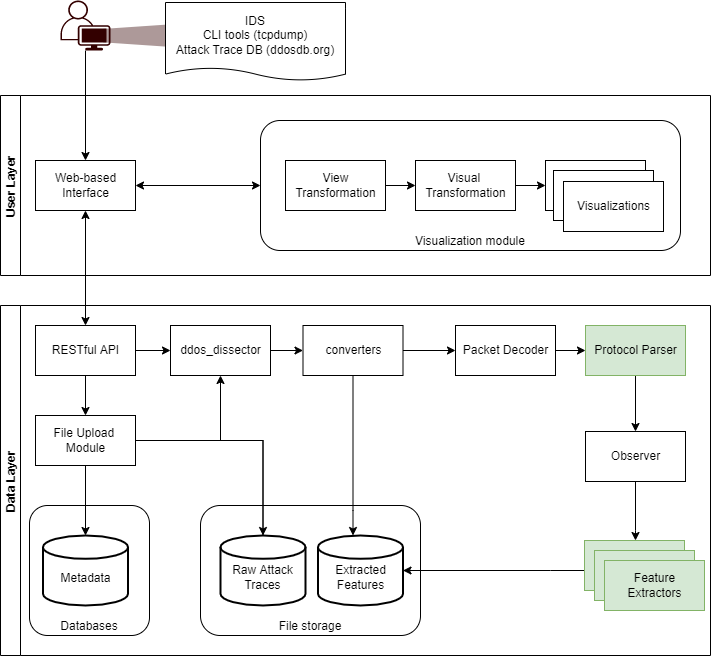

The diagram above was exported from draw.io. Its source (the exported page's mxGraphModel, read from the mxfile embedded in the PNG):
<mxGraphModel dx="1422" dy="-306" grid="1" gridSize="10" guides="1" tooltips="1" connect="1" arrows="1" fold="1" page="1" pageScale="1" pageWidth="850" pageHeight="1100" math="0" shadow="0">
  <root>
    <mxCell id="0" />
    <mxCell id="1" parent="0" />
    <mxCell id="2" value="Data Layer" style="swimlane;startSize=20;horizontal=0;" parent="1" vertex="1">
      <mxGeometry x="450" y="1415" width="710" height="350" as="geometry" />
    </mxCell>
    <mxCell id="3" value="File storage" style="rounded=1;whiteSpace=wrap;html=1;align=center;verticalAlign=bottom;" parent="2" vertex="1">
      <mxGeometry x="200" y="200" width="220" height="130" as="geometry" />
    </mxCell>
    <mxCell id="4" style="edgeStyle=orthogonalEdgeStyle;rounded=0;orthogonalLoop=1;jettySize=auto;html=1;" parent="2" source="5" target="15" edge="1">
      <mxGeometry relative="1" as="geometry" />
    </mxCell>
    <mxCell id="5" value="&lt;div&gt;File Upload &lt;br&gt;&lt;/div&gt;&lt;div&gt;Module&lt;/div&gt;" style="html=1;dashed=0;whitespace=wrap;" parent="2" vertex="1">
      <mxGeometry x="35" y="110" width="100" height="50" as="geometry" />
    </mxCell>
    <mxCell id="6" style="edgeStyle=orthogonalEdgeStyle;rounded=0;orthogonalLoop=1;jettySize=auto;html=1;" parent="2" source="7" target="12" edge="1">
      <mxGeometry relative="1" as="geometry" />
    </mxCell>
    <mxCell id="7" value="Packet Decoder" style="html=1;dashed=0;whitespace=wrap;" parent="2" vertex="1">
      <mxGeometry x="455" y="20" width="100" height="50" as="geometry" />
    </mxCell>
    <mxCell id="8" style="edgeStyle=orthogonalEdgeStyle;rounded=0;orthogonalLoop=1;jettySize=auto;html=1;" parent="2" source="10" target="5" edge="1">
      <mxGeometry relative="1" as="geometry" />
    </mxCell>
    <mxCell id="9" style="edgeStyle=orthogonalEdgeStyle;rounded=0;orthogonalLoop=1;jettySize=auto;html=1;" parent="2" source="23" target="7" edge="1">
      <mxGeometry relative="1" as="geometry" />
    </mxCell>
    <mxCell id="10" value="RESTful API" style="html=1;dashed=0;whitespace=wrap;" parent="2" vertex="1">
      <mxGeometry x="35" y="20" width="100" height="50" as="geometry" />
    </mxCell>
    <mxCell id="11" style="edgeStyle=orthogonalEdgeStyle;rounded=0;orthogonalLoop=1;jettySize=auto;html=1;" parent="2" source="12" target="13" edge="1">
      <mxGeometry relative="1" as="geometry" />
    </mxCell>
    <mxCell id="12" value="Protocol Parser" style="html=1;dashed=0;whitespace=wrap;fillColor=#d5e8d4;strokeColor=#82b366;" parent="2" vertex="1">
      <mxGeometry x="585" y="20" width="100" height="50" as="geometry" />
    </mxCell>
    <mxCell id="13" value="Observer" style="html=1;dashed=0;whitespace=wrap;" parent="2" vertex="1">
      <mxGeometry x="585" y="126" width="100" height="50" as="geometry" />
    </mxCell>
    <mxCell id="14" value="&lt;div align=&quot;center&quot;&gt;Databases&lt;/div&gt;" style="rounded=1;whiteSpace=wrap;html=1;align=center;verticalAlign=bottom;" parent="2" vertex="1">
      <mxGeometry x="29" y="200" width="120" height="130" as="geometry" />
    </mxCell>
    <mxCell id="15" value="&lt;br&gt;&lt;div&gt;Raw Attack Traces&lt;br&gt;&lt;/div&gt;" style="strokeWidth=2;html=1;shape=mxgraph.flowchart.database;whiteSpace=wrap;" parent="2" vertex="1">
      <mxGeometry x="220" y="230" width="85" height="70" as="geometry" />
    </mxCell>
    <mxCell id="16" value="&lt;div&gt;&lt;br&gt;&lt;/div&gt;&lt;div&gt;Extracted Features&lt;/div&gt;" style="strokeWidth=2;html=1;shape=mxgraph.flowchart.database;whiteSpace=wrap;" parent="2" vertex="1">
      <mxGeometry x="317.5" y="230" width="85" height="70" as="geometry" />
    </mxCell>
    <mxCell id="17" style="edgeStyle=orthogonalEdgeStyle;rounded=0;orthogonalLoop=1;jettySize=auto;html=1;" parent="2" source="15" target="20" edge="1">
      <mxGeometry relative="1" as="geometry">
        <Array as="points">
          <mxPoint x="262" y="135" />
          <mxPoint x="220" y="135" />
        </Array>
      </mxGeometry>
    </mxCell>
    <mxCell id="18" value="&lt;br&gt;&lt;div&gt;Metadata&lt;/div&gt;" style="strokeWidth=2;html=1;shape=mxgraph.flowchart.database;whiteSpace=wrap;" parent="2" vertex="1">
      <mxGeometry x="42.5" y="230" width="85" height="70" as="geometry" />
    </mxCell>
    <mxCell id="19" style="edgeStyle=orthogonalEdgeStyle;rounded=0;orthogonalLoop=1;jettySize=auto;html=1;" parent="2" source="5" target="18" edge="1">
      <mxGeometry relative="1" as="geometry">
        <mxPoint x="85" y="160" as="sourcePoint" />
        <mxPoint x="85" y="550" as="targetPoint" />
      </mxGeometry>
    </mxCell>
    <mxCell id="20" value="ddos_dissector" style="html=1;dashed=0;whitespace=wrap;" parent="2" vertex="1">
      <mxGeometry x="170" y="20" width="100" height="50" as="geometry" />
    </mxCell>
    <mxCell id="21" style="edgeStyle=orthogonalEdgeStyle;rounded=0;orthogonalLoop=1;jettySize=auto;html=1;" parent="2" source="10" target="20" edge="1">
      <mxGeometry relative="1" as="geometry">
        <mxPoint x="744.9999999999995" y="1460" as="sourcePoint" />
        <mxPoint x="975" y="1460" as="targetPoint" />
      </mxGeometry>
    </mxCell>
    <mxCell id="22" style="edgeStyle=orthogonalEdgeStyle;rounded=0;orthogonalLoop=1;jettySize=auto;html=1;" parent="2" source="23" target="16" edge="1">
      <mxGeometry relative="1" as="geometry">
        <Array as="points">
          <mxPoint x="352" y="205" />
          <mxPoint x="352" y="205" />
        </Array>
      </mxGeometry>
    </mxCell>
    <mxCell id="23" value="converters" style="html=1;dashed=0;whitespace=wrap;" parent="2" vertex="1">
      <mxGeometry x="302.5" y="20" width="100" height="50" as="geometry" />
    </mxCell>
    <mxCell id="24" style="edgeStyle=orthogonalEdgeStyle;rounded=0;orthogonalLoop=1;jettySize=auto;html=1;" parent="2" source="20" target="23" edge="1">
      <mxGeometry relative="1" as="geometry">
        <mxPoint x="880" y="1460" as="sourcePoint" />
        <mxPoint x="1065" y="1460" as="targetPoint" />
      </mxGeometry>
    </mxCell>
    <mxCell id="25" style="edgeStyle=orthogonalEdgeStyle;rounded=0;orthogonalLoop=1;jettySize=auto;html=1;" parent="2" source="27" target="16" edge="1">
      <mxGeometry relative="1" as="geometry">
        <Array as="points">
          <mxPoint x="550" y="265" />
          <mxPoint x="550" y="265" />
        </Array>
      </mxGeometry>
    </mxCell>
    <mxCell id="26" style="edgeStyle=orthogonalEdgeStyle;rounded=0;orthogonalLoop=1;jettySize=auto;html=1;startArrow=classic;startFill=1;endArrow=none;endFill=0;" parent="2" source="27" target="13" edge="1">
      <mxGeometry relative="1" as="geometry">
        <Array as="points">
          <mxPoint x="635" y="225" />
          <mxPoint x="635" y="225" />
        </Array>
      </mxGeometry>
    </mxCell>
    <mxCell id="27" value="Observer" style="html=1;dashed=0;whitespace=wrap;fillColor=#d5e8d4;strokeColor=#82b366;" parent="2" vertex="1">
      <mxGeometry x="584" y="235" width="100" height="50" as="geometry" />
    </mxCell>
    <mxCell id="28" value="Observer" style="html=1;dashed=0;whitespace=wrap;fillColor=#d5e8d4;strokeColor=#82b366;" parent="2" vertex="1">
      <mxGeometry x="594" y="245" width="100" height="50" as="geometry" />
    </mxCell>
    <mxCell id="29" value="&lt;div&gt;Feature&lt;/div&gt;&lt;div&gt;Extractors&lt;/div&gt;" style="html=1;dashed=0;whitespace=wrap;fillColor=#d5e8d4;strokeColor=#82b366;" parent="2" vertex="1">
      <mxGeometry x="604" y="255" width="100" height="50" as="geometry" />
    </mxCell>
    <mxCell id="31" value="" style="shape=trapezoid;perimeter=trapezoidPerimeter;whiteSpace=wrap;html=1;rotation=-90;fillColor=#330000;opacity=40;gradientColor=none;strokeColor=none;" parent="1" vertex="1">
      <mxGeometry x="575" y="1112" width="22.5" height="66.25" as="geometry" />
    </mxCell>
    <mxCell id="32" value="User Layer" style="swimlane;startSize=20;horizontal=0;" parent="1" vertex="1">
      <mxGeometry x="450" y="1205" width="710" height="180" as="geometry" />
    </mxCell>
    <mxCell id="33" style="edgeStyle=orthogonalEdgeStyle;rounded=0;orthogonalLoop=1;jettySize=auto;html=1;startArrow=classic;startFill=1;" parent="32" source="34" target="35" edge="1">
      <mxGeometry relative="1" as="geometry">
        <mxPoint x="320" y="90" as="sourcePoint" />
      </mxGeometry>
    </mxCell>
    <mxCell id="34" value="&lt;div&gt;Web-based&lt;/div&gt;&lt;div&gt;Interface&lt;/div&gt;" style="html=1;dashed=0;whitespace=wrap;" parent="32" vertex="1">
      <mxGeometry x="35" y="65" width="100" height="50" as="geometry" />
    </mxCell>
    <mxCell id="35" value="Visualization module" style="rounded=1;whiteSpace=wrap;html=1;align=center;verticalAlign=bottom;" parent="32" vertex="1">
      <mxGeometry x="260" y="25" width="420" height="130" as="geometry" />
    </mxCell>
    <mxCell id="36" value="" style="html=1;dashed=0;whitespace=wrap;" parent="32" vertex="1">
      <mxGeometry x="545" y="65" width="100" height="50" as="geometry" />
    </mxCell>
    <mxCell id="37" style="edgeStyle=orthogonalEdgeStyle;rounded=0;orthogonalLoop=1;jettySize=auto;html=1;startArrow=none;startFill=0;" parent="32" source="39" target="36" edge="1">
      <mxGeometry relative="1" as="geometry" />
    </mxCell>
    <mxCell id="38" value="&lt;div&gt;View&lt;/div&gt;&lt;div&gt;Transformation&lt;br&gt;&lt;/div&gt;" style="html=1;dashed=0;whitespace=wrap;" parent="32" vertex="1">
      <mxGeometry x="285" y="65" width="100" height="50" as="geometry" />
    </mxCell>
    <mxCell id="39" value="&lt;div&gt;Visual &lt;br&gt;&lt;/div&gt;&lt;div&gt;Transformation&lt;/div&gt;" style="html=1;dashed=0;whitespace=wrap;" parent="32" vertex="1">
      <mxGeometry x="415" y="65" width="100" height="50" as="geometry" />
    </mxCell>
    <mxCell id="40" style="edgeStyle=orthogonalEdgeStyle;rounded=0;orthogonalLoop=1;jettySize=auto;html=1;startArrow=classic;startFill=1;endArrow=none;endFill=0;" parent="32" source="39" target="38" edge="1">
      <mxGeometry relative="1" as="geometry" />
    </mxCell>
    <mxCell id="41" value="" style="html=1;dashed=0;whitespace=wrap;" parent="32" vertex="1">
      <mxGeometry x="553" y="75" width="100" height="50" as="geometry" />
    </mxCell>
    <mxCell id="42" value="Visualizations" style="html=1;dashed=0;whitespace=wrap;" parent="32" vertex="1">
      <mxGeometry x="563" y="86" width="100" height="50" as="geometry" />
    </mxCell>
    <mxCell id="43" style="edgeStyle=orthogonalEdgeStyle;rounded=0;orthogonalLoop=1;jettySize=auto;html=1;" parent="1" source="46" target="34" edge="1">
      <mxGeometry relative="1" as="geometry">
        <mxPoint x="535" y="1155" as="sourcePoint" />
      </mxGeometry>
    </mxCell>
    <mxCell id="44" value="IDS&lt;br&gt;&lt;div&gt;CLI tools (tcpdump)&lt;/div&gt;&lt;div&gt;Attack Trace DB (ddosdb.org)&lt;br&gt;&lt;/div&gt;" style="shape=document;whiteSpace=wrap;html=1;boundedLbl=1;dashed=0;flipH=1;size=0.16380952380952502;" parent="1" vertex="1">
      <mxGeometry x="615" y="1112" width="180" height="78" as="geometry" />
    </mxCell>
    <mxCell id="45" style="edgeStyle=orthogonalEdgeStyle;rounded=0;orthogonalLoop=1;jettySize=auto;html=1;startArrow=classic;startFill=1;" parent="1" source="34" target="10" edge="1">
      <mxGeometry relative="1" as="geometry" />
    </mxCell>
    <mxCell id="46" value="" style="points=[[0.35,0,0],[0.98,0.51,0],[1,0.71,0],[0.67,1,0],[0,0.795,0],[0,0.65,0]];verticalLabelPosition=bottom;html=1;verticalAlign=top;aspect=fixed;align=center;pointerEvents=1;shape=mxgraph.cisco19.user;fillColor=#330000;strokeColor=none;" parent="1" vertex="1">
      <mxGeometry x="510" y="1110" width="50" height="50" as="geometry" />
    </mxCell>
  </root>
</mxGraphModel>